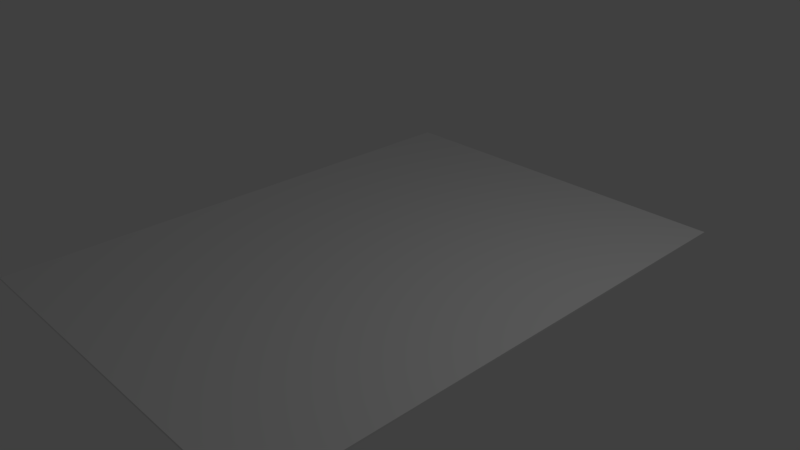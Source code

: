 # Source: poster2.blend  (saved by Blender 2.78.0; exported with 4.5.12 LTS)
import bpy
from mathutils import Matrix  # noqa: F401  (used for matrix-valued properties, if any)

bpy.ops.wm.read_factory_settings(use_empty=True)
scene = bpy.context.scene
scene.name = 'Scene'

# ---- collections
col_collection_1 = bpy.data.collections.new('Collection 1'); scene.collection.children.link(col_collection_1)

# ---- materials (node trees are filled in below, after node groups)
mat_material_001 = bpy.data.materials.new('Material.001')
mat_material_001.alpha_threshold = 0.0
mat_material_001.use_transparent_shadow = False
mat_material_001.preview_render_type = 'FLAT'
mat_material_001.roughness = 0.5

# ---- material node trees

# ---- world
world_world = bpy.data.worlds.new('World'); scene.world = world_world
world_world.color = (0.05088, 0.05088, 0.05088)
world_world.use_sun_shadow = False
world_world.sun_shadow_jitter_overblur = 0.0
world_world.cycles.sampling_method = 'MANUAL'

# ---- cameras
cam_camera_001 = bpy.data.cameras.new('Camera.001')
cam_camera_001.clip_end = 100.0
cam_camera_001.lens = 35.0
cam_camera_001.sensor_width = 32.0
cam_camera_001.sensor_height = 18.0
cam_camera_001.display_size = 2.0
cam_camera_001.dof.focus_distance = 0.0
cam_camera_001.dof.aperture_fstop = 128.0
cam_camera_001.dof.aperture_blades = 6
cam_camera = bpy.data.cameras.new('Camera')
cam_camera.clip_end = 100.0
cam_camera.lens = 35.0
cam_camera.sensor_width = 32.0
cam_camera.sensor_height = 18.0
cam_camera.ortho_scale = 7.314
cam_camera.dof.focus_distance = 0.0
cam_camera.dof.aperture_fstop = 128.0

# ---- lights
light_lamp = bpy.data.lights.new('Lamp', 'POINT')
light_lamp.transmission_factor = 0.0
light_lamp.cutoff_distance = 30.0
light_lamp.energy = 100.0
light_lamp.shadow_buffer_clip_start = 1.001
light_lamp.shadow_soft_size = 0.1
light_lamp.shadow_maximum_resolution = 0.006
light_lamp.use_absolute_resolution = True

# ---- meshes
me_plane = bpy.data.meshes.new('Plane')
me_plane.from_pydata([(-1.0, -1.0, 0.0), (1.0, -1.0, 0.0), (-1.0, 1.0, 0.0), (1.0, 1.0, 0.0), (-1.0, -1.0, -0.01), (1.0, -1.0, -0.01), (-1.0, 1.0, -0.01), (1.0, 1.0, -0.01)], [], [(0, 1, 3, 2), (4, 6, 7, 5), (0, 2, 6, 4), (1, 0, 4, 5), (3, 1, 5, 7), (2, 3, 7, 6)])
_uv = me_plane.uv_layers.new(name='UVMap')
_uv.uv.foreach_set('vector', [0.02998, -0.009106, 0.9281, -0.009106, 0.9281, 1.242, 0.02998, 1.242, 0.02998, -0.009106, 0.02998, 1.242, 0.9281, 1.242, 0.9281, -0.009106, 0.02998, -0.009106, 0.02998, 1.242, 0.02998, 1.242, 0.02998, -0.009106, 0.9281, -0.009106, 0.02998, -0.009106, 0.02998, -0.009106, 0.9281, -0.009106, 0.9281, 1.242, 0.9281, -0.009106, 0.9281, -0.009106, 0.9281, 1.242, 0.02998, 1.242, 0.9281, 1.242, 0.9281, 1.242, 0.02998, 1.242])
_uv = me_plane.uv_layers.new(name='UVMap.001')
_uv.uv.foreach_set('vector', [0.495, 0.0001582, 0.9895, 0.0001581, 0.9895, 0.9698, 0.495, 0.9698, 0.0001581, 0.9698, 0.0001581, 0.0001582, 0.4947, 0.0001581, 0.4947, 0.9698, 0.9998, 0.0001581, 0.9998, 0.4947, 0.995, 0.4947, 0.995, 0.0001581, 0.995, 0.9895, 0.995, 0.495, 0.9998, 0.495, 0.9998, 0.9895, 0.9947, 0.0001581, 0.9947, 0.4947, 0.9898, 0.4947, 0.9898, 0.0001581, 0.9947, 0.495, 0.9947, 0.9895, 0.9898, 0.9895, 0.9898, 0.495])
_uv.active_render = True
me_plane.materials.append(mat_material_001)
me_plane.use_remesh_preserve_volume = False
me_plane.use_remesh_preserve_attributes = False
me_plane.use_mirror_vertex_groups = False
me_plane.update()

# ---- objects
ob_camera_001 = bpy.data.objects.new('Camera.001', cam_camera_001)
ob_plane = bpy.data.objects.new('Plane', me_plane)
ob_lamp = bpy.data.objects.new('Lamp', light_lamp)
ob_camera = bpy.data.objects.new('Camera', cam_camera)

# ---- transforms, parenting, visibility, modifiers, constraints
ob_camera_001.location = (6.867, 0.9589, -4.578e-05)
ob_camera_001.rotation_euler = (-5.084e-07, 7.611e-08, 0.007)
ob_camera_001.lineart.crease_threshold = 0.0
ob_plane.location = (0.0, 0.0, 0.0)
ob_plane.scale = (2.641, 3.698, 2.641)
ob_plane.lineart.crease_threshold = 0.0
ob_lamp.location = (4.076, 1.005, 5.904)
ob_lamp.rotation_euler = (0.6503, 0.05522, 1.866)
ob_lamp.lock_rotations_4d = False
ob_lamp.empty_display_type = 'ARROWS'
ob_lamp.color = (0.0, 0.0, 0.0, 0.0)
ob_lamp.lineart.crease_threshold = 0.0
ob_camera.location = (7.481, -6.508, 5.344)
ob_camera.rotation_euler = (1.109, 0.0, 0.8149)
ob_camera.lock_rotations_4d = False
ob_camera.empty_display_type = 'ARROWS'
ob_camera.color = (0.0, 0.0, 0.0, 0.0)
ob_camera.display_type = 'WIRE'
ob_camera.lineart.crease_threshold = 0.0

# ---- collection membership
col_collection_1.objects.link(ob_camera_001)
col_collection_1.objects.link(ob_plane)
col_collection_1.objects.link(ob_lamp)
col_collection_1.objects.link(ob_camera)

# ---- scene / render settings (as saved in the file)
scene.camera = ob_camera
scene.frame_start = 1; scene.frame_end = 250; scene.frame_set(1)
scene.render.engine = 'BLENDER_EEVEE_NEXT'
scene.render.resolution_percentage = 50
scene.render.dither_intensity = 0.0
scene.cycles.use_denoising = False
scene.cycles.samples = 128
scene.cycles.sampling_pattern = 'TABULATED_SOBOL'
scene.cycles.light_sampling_threshold = 0.0
scene.cycles.use_adaptive_sampling = False
scene.cycles.use_light_tree = False
scene.cycles.blur_glossy = 0.0
scene.cycles.sample_clamp_indirect = 0.0
scene.view_settings.view_transform = 'Standard'
bpy.context.view_layer.update()
